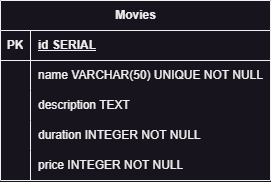

The diagram above was exported from draw.io. Its source (the exported page's mxGraphModel, read from the mxfile embedded in the PNG):
<mxGraphModel dx="737" dy="309" grid="1" gridSize="10" guides="1" tooltips="1" connect="1" arrows="1" fold="1" page="1" pageScale="1" pageWidth="827" pageHeight="1169" math="0" shadow="0">
  <root>
    <mxCell id="0" />
    <mxCell id="1" parent="0" />
    <mxCell id="f4Gac-Wpevx_mLfoUXcz-1" value="Movies" style="shape=table;startSize=30;container=1;collapsible=1;childLayout=tableLayout;fixedRows=1;rowLines=0;fontStyle=1;align=center;resizeLast=1;html=1;" vertex="1" parent="1">
      <mxGeometry x="130" y="60" width="270" height="180" as="geometry" />
    </mxCell>
    <mxCell id="f4Gac-Wpevx_mLfoUXcz-2" value="" style="shape=tableRow;horizontal=0;startSize=0;swimlaneHead=0;swimlaneBody=0;fillColor=none;collapsible=0;dropTarget=0;points=[[0,0.5],[1,0.5]];portConstraint=eastwest;top=0;left=0;right=0;bottom=1;" vertex="1" parent="f4Gac-Wpevx_mLfoUXcz-1">
      <mxGeometry y="30" width="270" height="30" as="geometry" />
    </mxCell>
    <mxCell id="f4Gac-Wpevx_mLfoUXcz-3" value="PK" style="shape=partialRectangle;connectable=0;fillColor=none;top=0;left=0;bottom=0;right=0;fontStyle=1;overflow=hidden;whiteSpace=wrap;html=1;" vertex="1" parent="f4Gac-Wpevx_mLfoUXcz-2">
      <mxGeometry width="30" height="30" as="geometry">
        <mxRectangle width="30" height="30" as="alternateBounds" />
      </mxGeometry>
    </mxCell>
    <mxCell id="f4Gac-Wpevx_mLfoUXcz-4" value="id SERIAL" style="shape=partialRectangle;connectable=0;fillColor=none;top=0;left=0;bottom=0;right=0;align=left;spacingLeft=6;fontStyle=5;overflow=hidden;whiteSpace=wrap;html=1;" vertex="1" parent="f4Gac-Wpevx_mLfoUXcz-2">
      <mxGeometry x="30" width="240" height="30" as="geometry">
        <mxRectangle width="240" height="30" as="alternateBounds" />
      </mxGeometry>
    </mxCell>
    <mxCell id="f4Gac-Wpevx_mLfoUXcz-5" value="" style="shape=tableRow;horizontal=0;startSize=0;swimlaneHead=0;swimlaneBody=0;fillColor=none;collapsible=0;dropTarget=0;points=[[0,0.5],[1,0.5]];portConstraint=eastwest;top=0;left=0;right=0;bottom=0;" vertex="1" parent="f4Gac-Wpevx_mLfoUXcz-1">
      <mxGeometry y="60" width="270" height="30" as="geometry" />
    </mxCell>
    <mxCell id="f4Gac-Wpevx_mLfoUXcz-6" value="" style="shape=partialRectangle;connectable=0;fillColor=none;top=0;left=0;bottom=0;right=0;editable=1;overflow=hidden;whiteSpace=wrap;html=1;" vertex="1" parent="f4Gac-Wpevx_mLfoUXcz-5">
      <mxGeometry width="30" height="30" as="geometry">
        <mxRectangle width="30" height="30" as="alternateBounds" />
      </mxGeometry>
    </mxCell>
    <mxCell id="f4Gac-Wpevx_mLfoUXcz-7" value="name VARCHAR(50) UNIQUE NOT NULL" style="shape=partialRectangle;connectable=0;fillColor=none;top=0;left=0;bottom=0;right=0;align=left;spacingLeft=6;overflow=hidden;whiteSpace=wrap;html=1;" vertex="1" parent="f4Gac-Wpevx_mLfoUXcz-5">
      <mxGeometry x="30" width="240" height="30" as="geometry">
        <mxRectangle width="240" height="30" as="alternateBounds" />
      </mxGeometry>
    </mxCell>
    <mxCell id="f4Gac-Wpevx_mLfoUXcz-8" value="" style="shape=tableRow;horizontal=0;startSize=0;swimlaneHead=0;swimlaneBody=0;fillColor=none;collapsible=0;dropTarget=0;points=[[0,0.5],[1,0.5]];portConstraint=eastwest;top=0;left=0;right=0;bottom=0;" vertex="1" parent="f4Gac-Wpevx_mLfoUXcz-1">
      <mxGeometry y="90" width="270" height="30" as="geometry" />
    </mxCell>
    <mxCell id="f4Gac-Wpevx_mLfoUXcz-9" value="" style="shape=partialRectangle;connectable=0;fillColor=none;top=0;left=0;bottom=0;right=0;editable=1;overflow=hidden;whiteSpace=wrap;html=1;" vertex="1" parent="f4Gac-Wpevx_mLfoUXcz-8">
      <mxGeometry width="30" height="30" as="geometry">
        <mxRectangle width="30" height="30" as="alternateBounds" />
      </mxGeometry>
    </mxCell>
    <mxCell id="f4Gac-Wpevx_mLfoUXcz-10" value="description TEXT" style="shape=partialRectangle;connectable=0;fillColor=none;top=0;left=0;bottom=0;right=0;align=left;spacingLeft=6;overflow=hidden;whiteSpace=wrap;html=1;" vertex="1" parent="f4Gac-Wpevx_mLfoUXcz-8">
      <mxGeometry x="30" width="240" height="30" as="geometry">
        <mxRectangle width="240" height="30" as="alternateBounds" />
      </mxGeometry>
    </mxCell>
    <mxCell id="f4Gac-Wpevx_mLfoUXcz-11" value="" style="shape=tableRow;horizontal=0;startSize=0;swimlaneHead=0;swimlaneBody=0;fillColor=none;collapsible=0;dropTarget=0;points=[[0,0.5],[1,0.5]];portConstraint=eastwest;top=0;left=0;right=0;bottom=0;" vertex="1" parent="f4Gac-Wpevx_mLfoUXcz-1">
      <mxGeometry y="120" width="270" height="30" as="geometry" />
    </mxCell>
    <mxCell id="f4Gac-Wpevx_mLfoUXcz-12" value="" style="shape=partialRectangle;connectable=0;fillColor=none;top=0;left=0;bottom=0;right=0;editable=1;overflow=hidden;whiteSpace=wrap;html=1;" vertex="1" parent="f4Gac-Wpevx_mLfoUXcz-11">
      <mxGeometry width="30" height="30" as="geometry">
        <mxRectangle width="30" height="30" as="alternateBounds" />
      </mxGeometry>
    </mxCell>
    <mxCell id="f4Gac-Wpevx_mLfoUXcz-13" value="duration INTEGER NOT NULL" style="shape=partialRectangle;connectable=0;fillColor=none;top=0;left=0;bottom=0;right=0;align=left;spacingLeft=6;overflow=hidden;whiteSpace=wrap;html=1;" vertex="1" parent="f4Gac-Wpevx_mLfoUXcz-11">
      <mxGeometry x="30" width="240" height="30" as="geometry">
        <mxRectangle width="240" height="30" as="alternateBounds" />
      </mxGeometry>
    </mxCell>
    <mxCell id="f4Gac-Wpevx_mLfoUXcz-14" value="price INTEGER NOT NULL" style="shape=partialRectangle;connectable=0;fillColor=none;top=0;left=0;bottom=0;right=0;align=left;spacingLeft=6;overflow=hidden;whiteSpace=wrap;html=1;" vertex="1" parent="1">
      <mxGeometry x="160" y="210" width="240" height="30" as="geometry">
        <mxRectangle width="240" height="30" as="alternateBounds" />
      </mxGeometry>
    </mxCell>
    <mxCell id="f4Gac-Wpevx_mLfoUXcz-15" value="" style="endArrow=none;html=1;rounded=0;" edge="1" parent="1">
      <mxGeometry relative="1" as="geometry">
        <mxPoint x="160" y="210" as="sourcePoint" />
        <mxPoint x="160" y="240" as="targetPoint" />
      </mxGeometry>
    </mxCell>
  </root>
</mxGraphModel>